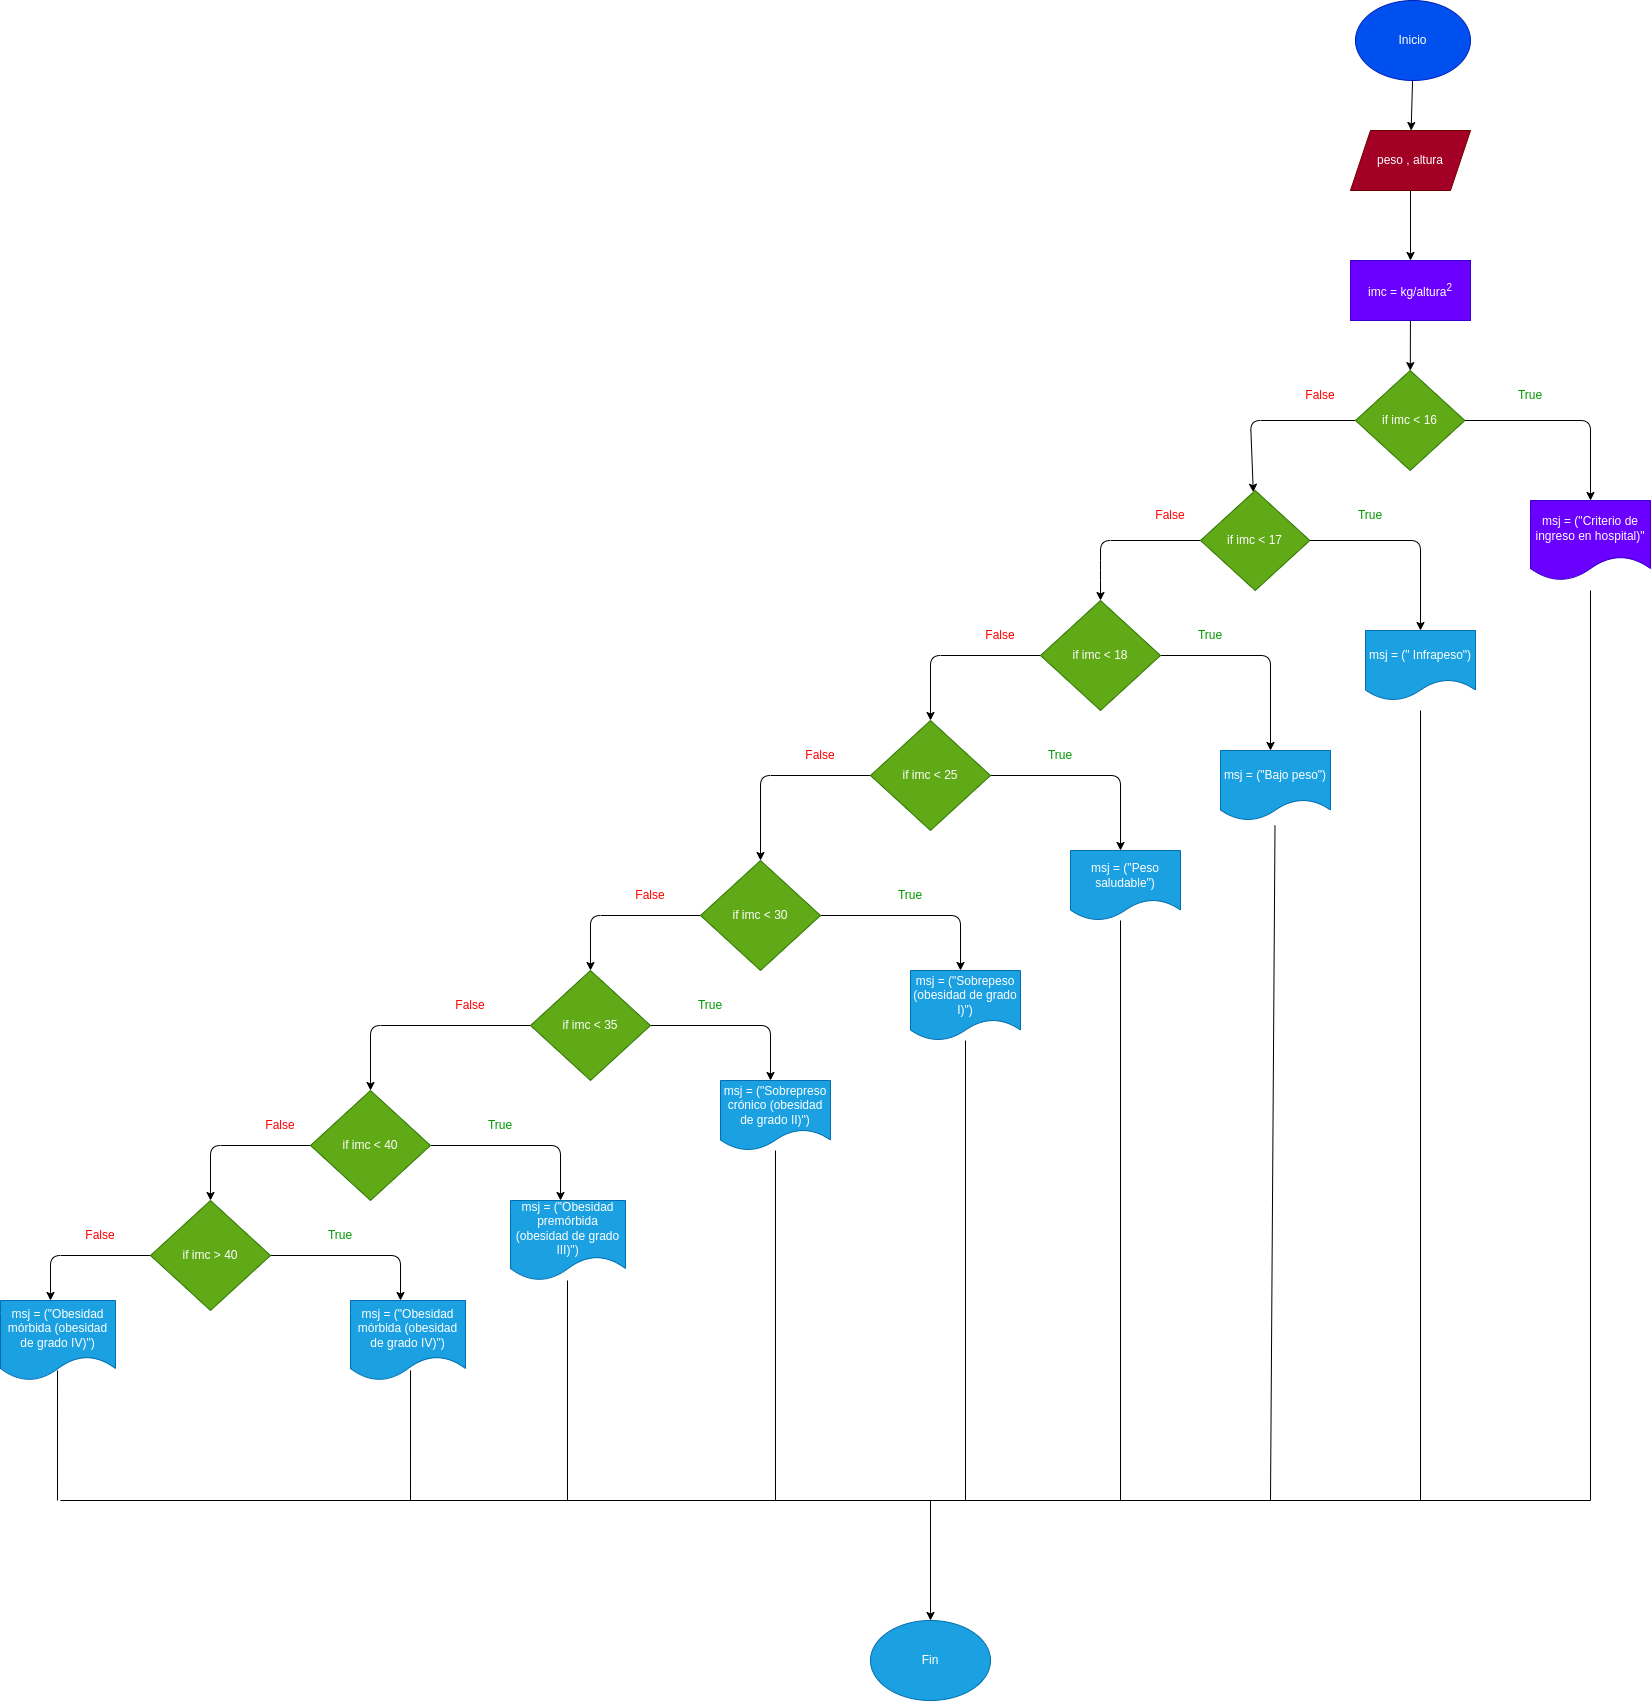

The diagram above was exported from draw.io. Its source (the exported page's mxGraphModel, read from the mxfile embedded in the PNG):
<mxGraphModel dx="935" dy="539" grid="1" gridSize="10" guides="1" tooltips="1" connect="1" arrows="1" fold="1" page="1" pageScale="1" pageWidth="827" pageHeight="1169" math="0" shadow="0">
  <root>
    <mxCell id="0" />
    <mxCell id="1" parent="0" />
    <mxCell id="7" value="" style="edgeStyle=none;html=1;" edge="1" parent="1" source="8" target="10">
      <mxGeometry relative="1" as="geometry" />
    </mxCell>
    <mxCell id="8" value="Inicio" style="ellipse;whiteSpace=wrap;html=1;fillColor=#0050ef;fontColor=#ffffff;strokeColor=#001DBC;" vertex="1" parent="1">
      <mxGeometry x="1565" y="390" width="115" height="80" as="geometry" />
    </mxCell>
    <mxCell id="9" value="" style="edgeStyle=none;html=1;" edge="1" parent="1" source="10" target="12">
      <mxGeometry relative="1" as="geometry" />
    </mxCell>
    <mxCell id="10" value="peso , altura" style="shape=parallelogram;perimeter=parallelogramPerimeter;whiteSpace=wrap;html=1;fixedSize=1;fillColor=#a20025;fontColor=#ffffff;strokeColor=#6F0000;" vertex="1" parent="1">
      <mxGeometry x="1560" y="520" width="120" height="60" as="geometry" />
    </mxCell>
    <mxCell id="11" value="" style="edgeStyle=none;html=1;" edge="1" parent="1" source="12" target="15">
      <mxGeometry relative="1" as="geometry" />
    </mxCell>
    <mxCell id="12" value="imc = kg/altura&lt;sup&gt;2&lt;/sup&gt;" style="whiteSpace=wrap;html=1;fillColor=#6a00ff;fontColor=#ffffff;strokeColor=#3700CC;" vertex="1" parent="1">
      <mxGeometry x="1560" y="650" width="120" height="60" as="geometry" />
    </mxCell>
    <mxCell id="13" value="" style="edgeStyle=none;html=1;" edge="1" parent="1" source="15" target="16">
      <mxGeometry relative="1" as="geometry">
        <Array as="points">
          <mxPoint x="1800" y="810" />
        </Array>
      </mxGeometry>
    </mxCell>
    <mxCell id="14" value="" style="edgeStyle=none;html=1;" edge="1" parent="1" source="15" target="19">
      <mxGeometry relative="1" as="geometry">
        <Array as="points">
          <mxPoint x="1460" y="810" />
        </Array>
      </mxGeometry>
    </mxCell>
    <mxCell id="15" value="if imc &amp;lt; 16" style="rhombus;whiteSpace=wrap;html=1;fillColor=#60a917;fontColor=#ffffff;strokeColor=#2D7600;" vertex="1" parent="1">
      <mxGeometry x="1565" y="760" width="109.37" height="100" as="geometry" />
    </mxCell>
    <mxCell id="16" value="msj = (&quot;Criterio de ingreso en hospital)&quot;" style="shape=document;whiteSpace=wrap;html=1;boundedLbl=1;fillColor=#6a00ff;fontColor=#ffffff;strokeColor=#3700CC;" vertex="1" parent="1">
      <mxGeometry x="1740" y="890" width="120" height="80" as="geometry" />
    </mxCell>
    <mxCell id="17" value="" style="edgeStyle=none;html=1;" edge="1" parent="1" source="19" target="20">
      <mxGeometry relative="1" as="geometry">
        <Array as="points">
          <mxPoint x="1630" y="930" />
        </Array>
      </mxGeometry>
    </mxCell>
    <mxCell id="18" style="edgeStyle=none;html=1;entryX=0.5;entryY=0;entryDx=0;entryDy=0;" edge="1" parent="1" source="19">
      <mxGeometry relative="1" as="geometry">
        <mxPoint x="1310" y="990" as="targetPoint" />
        <Array as="points">
          <mxPoint x="1310" y="930" />
          <mxPoint x="1310" y="960" />
        </Array>
      </mxGeometry>
    </mxCell>
    <mxCell id="19" value="if imc &amp;lt; 17" style="rhombus;whiteSpace=wrap;html=1;fillColor=#60a917;fontColor=#ffffff;strokeColor=#2D7600;" vertex="1" parent="1">
      <mxGeometry x="1410" y="880" width="109.37" height="100" as="geometry" />
    </mxCell>
    <mxCell id="20" value="msj = (&quot; Infrapeso&quot;)" style="shape=document;whiteSpace=wrap;html=1;boundedLbl=1;fillColor=#1ba1e2;fontColor=#ffffff;strokeColor=#006EAF;" vertex="1" parent="1">
      <mxGeometry x="1575" y="1020" width="110.01" height="70" as="geometry" />
    </mxCell>
    <mxCell id="21" style="edgeStyle=none;html=1;fontColor=#FF0000;" edge="1" parent="1" source="23">
      <mxGeometry relative="1" as="geometry">
        <mxPoint x="1480" y="1140" as="targetPoint" />
        <Array as="points">
          <mxPoint x="1480" y="1045" />
        </Array>
      </mxGeometry>
    </mxCell>
    <mxCell id="22" style="edgeStyle=none;html=1;fontColor=#FF0000;" edge="1" parent="1" source="23">
      <mxGeometry relative="1" as="geometry">
        <mxPoint x="1140" y="1110" as="targetPoint" />
        <Array as="points">
          <mxPoint x="1140" y="1045" />
        </Array>
      </mxGeometry>
    </mxCell>
    <mxCell id="23" value="&lt;span style=&quot;font-weight: normal;&quot;&gt;if imc &amp;lt; 18&lt;/span&gt;" style="rhombus;whiteSpace=wrap;html=1;fontStyle=1;fillColor=#60a917;fontColor=#ffffff;strokeColor=#2D7600;" vertex="1" parent="1">
      <mxGeometry x="1250" y="990" width="120" height="110" as="geometry" />
    </mxCell>
    <mxCell id="24" value="&lt;span&gt;True&lt;/span&gt;" style="text;html=1;strokeColor=none;fillColor=none;align=center;verticalAlign=middle;whiteSpace=wrap;rounded=0;fontColor=#009900;fontStyle=0" vertex="1" parent="1">
      <mxGeometry x="1710" y="770" width="60" height="30" as="geometry" />
    </mxCell>
    <mxCell id="25" value="&lt;font color=&quot;#ff0000&quot;&gt;False&lt;/font&gt;" style="text;html=1;strokeColor=none;fillColor=none;align=center;verticalAlign=middle;whiteSpace=wrap;rounded=0;fontColor=#009900;" vertex="1" parent="1">
      <mxGeometry x="1500" y="770" width="60" height="30" as="geometry" />
    </mxCell>
    <mxCell id="26" value="&lt;span&gt;True&lt;/span&gt;" style="text;html=1;strokeColor=none;fillColor=none;align=center;verticalAlign=middle;whiteSpace=wrap;rounded=0;fontColor=#009900;fontStyle=0" vertex="1" parent="1">
      <mxGeometry x="1550" y="890" width="60" height="30" as="geometry" />
    </mxCell>
    <mxCell id="27" value="&lt;font color=&quot;#ff0000&quot;&gt;False&lt;/font&gt;" style="text;html=1;strokeColor=none;fillColor=none;align=center;verticalAlign=middle;whiteSpace=wrap;rounded=0;fontColor=#009900;" vertex="1" parent="1">
      <mxGeometry x="1350" y="890" width="60" height="30" as="geometry" />
    </mxCell>
    <mxCell id="28" value="&lt;span&gt;True&lt;/span&gt;" style="text;html=1;strokeColor=none;fillColor=none;align=center;verticalAlign=middle;whiteSpace=wrap;rounded=0;fontColor=#009900;fontStyle=0" vertex="1" parent="1">
      <mxGeometry x="1390" y="1010" width="60" height="30" as="geometry" />
    </mxCell>
    <mxCell id="29" value="&lt;font color=&quot;#ff0000&quot;&gt;False&lt;/font&gt;" style="text;html=1;strokeColor=none;fillColor=none;align=center;verticalAlign=middle;whiteSpace=wrap;rounded=0;fontColor=#009900;" vertex="1" parent="1">
      <mxGeometry x="1180" y="1010" width="60" height="30" as="geometry" />
    </mxCell>
    <mxCell id="30" value="msj = (&quot;Bajo peso&quot;)" style="shape=document;whiteSpace=wrap;html=1;boundedLbl=1;fillColor=#1ba1e2;fontColor=#ffffff;strokeColor=#006EAF;" vertex="1" parent="1">
      <mxGeometry x="1430" y="1140" width="110.01" height="70" as="geometry" />
    </mxCell>
    <mxCell id="31" style="edgeStyle=none;html=1;fontColor=#FF0000;" edge="1" parent="1" source="33">
      <mxGeometry relative="1" as="geometry">
        <mxPoint x="1330" y="1240" as="targetPoint" />
        <Array as="points">
          <mxPoint x="1330" y="1165" />
        </Array>
      </mxGeometry>
    </mxCell>
    <mxCell id="32" style="edgeStyle=none;html=1;fontColor=#FF0000;" edge="1" parent="1" source="33">
      <mxGeometry relative="1" as="geometry">
        <mxPoint x="970" y="1250" as="targetPoint" />
        <Array as="points">
          <mxPoint x="970" y="1165" />
        </Array>
      </mxGeometry>
    </mxCell>
    <mxCell id="33" value="if imc &amp;lt; 25" style="rhombus;whiteSpace=wrap;html=1;fillColor=#60a917;fontColor=#ffffff;strokeColor=#2D7600;" vertex="1" parent="1">
      <mxGeometry x="1080" y="1110" width="120" height="110" as="geometry" />
    </mxCell>
    <mxCell id="34" value="&lt;span&gt;True&lt;/span&gt;" style="text;html=1;strokeColor=none;fillColor=none;align=center;verticalAlign=middle;whiteSpace=wrap;rounded=0;fontColor=#009900;fontStyle=0" vertex="1" parent="1">
      <mxGeometry x="1240" y="1130" width="60" height="30" as="geometry" />
    </mxCell>
    <mxCell id="35" value="&lt;font color=&quot;#ff0000&quot;&gt;False&lt;/font&gt;" style="text;html=1;strokeColor=none;fillColor=none;align=center;verticalAlign=middle;whiteSpace=wrap;rounded=0;fontColor=#009900;" vertex="1" parent="1">
      <mxGeometry x="1000" y="1130" width="60" height="30" as="geometry" />
    </mxCell>
    <mxCell id="36" value="msj = (&quot;Peso saludable&quot;)" style="shape=document;whiteSpace=wrap;html=1;boundedLbl=1;fillColor=#1ba1e2;fontColor=#ffffff;strokeColor=#006EAF;" vertex="1" parent="1">
      <mxGeometry x="1279.99" y="1240" width="110.01" height="70" as="geometry" />
    </mxCell>
    <mxCell id="37" style="edgeStyle=none;html=1;fontColor=#FF0000;" edge="1" parent="1" source="39">
      <mxGeometry relative="1" as="geometry">
        <mxPoint x="1170" y="1360" as="targetPoint" />
        <Array as="points">
          <mxPoint x="1170" y="1305" />
        </Array>
      </mxGeometry>
    </mxCell>
    <mxCell id="38" style="edgeStyle=none;html=1;fontColor=#FF0000;" edge="1" parent="1" source="39">
      <mxGeometry relative="1" as="geometry">
        <mxPoint x="800" y="1360" as="targetPoint" />
        <Array as="points">
          <mxPoint x="800" y="1305" />
        </Array>
      </mxGeometry>
    </mxCell>
    <mxCell id="39" value="if imc &amp;lt; 30" style="rhombus;whiteSpace=wrap;html=1;fillColor=#60a917;fontColor=#ffffff;strokeColor=#2D7600;" vertex="1" parent="1">
      <mxGeometry x="910" y="1250" width="120" height="110" as="geometry" />
    </mxCell>
    <mxCell id="40" value="&lt;span&gt;True&lt;/span&gt;" style="text;html=1;strokeColor=none;fillColor=none;align=center;verticalAlign=middle;whiteSpace=wrap;rounded=0;fontColor=#009900;fontStyle=0" vertex="1" parent="1">
      <mxGeometry x="1090" y="1270" width="60" height="30" as="geometry" />
    </mxCell>
    <mxCell id="41" value="&lt;font color=&quot;#ff0000&quot;&gt;False&lt;/font&gt;" style="text;html=1;strokeColor=none;fillColor=none;align=center;verticalAlign=middle;whiteSpace=wrap;rounded=0;fontColor=#009900;" vertex="1" parent="1">
      <mxGeometry x="830" y="1270" width="60" height="30" as="geometry" />
    </mxCell>
    <mxCell id="42" value="msj = (&quot;Sobrepeso (obesidad de grado I)&quot;)" style="shape=document;whiteSpace=wrap;html=1;boundedLbl=1;fillColor=#1ba1e2;fontColor=#ffffff;strokeColor=#006EAF;" vertex="1" parent="1">
      <mxGeometry x="1120" y="1360" width="110.01" height="70" as="geometry" />
    </mxCell>
    <mxCell id="43" style="edgeStyle=none;html=1;fontColor=#FF0000;" edge="1" parent="1" source="45">
      <mxGeometry relative="1" as="geometry">
        <mxPoint x="980" y="1470" as="targetPoint" />
        <Array as="points">
          <mxPoint x="980" y="1415" />
        </Array>
      </mxGeometry>
    </mxCell>
    <mxCell id="44" style="edgeStyle=none;html=1;fontColor=#FF0000;entryX=0.5;entryY=0;entryDx=0;entryDy=0;" edge="1" parent="1" source="45" target="49">
      <mxGeometry relative="1" as="geometry">
        <mxPoint x="580" y="1490" as="targetPoint" />
        <Array as="points">
          <mxPoint x="580" y="1415" />
        </Array>
      </mxGeometry>
    </mxCell>
    <mxCell id="45" value="if imc &amp;lt; 35" style="rhombus;whiteSpace=wrap;html=1;fillColor=#60a917;fontColor=#ffffff;strokeColor=#2D7600;" vertex="1" parent="1">
      <mxGeometry x="740" y="1360" width="120" height="110" as="geometry" />
    </mxCell>
    <mxCell id="46" value="msj = (&quot;Sobrepreso crónico (obesidad de grado II)&quot;)" style="shape=document;whiteSpace=wrap;html=1;boundedLbl=1;fillColor=#1ba1e2;fontColor=#ffffff;strokeColor=#006EAF;" vertex="1" parent="1">
      <mxGeometry x="930" y="1470" width="110.01" height="70" as="geometry" />
    </mxCell>
    <mxCell id="47" style="edgeStyle=none;html=1;fontColor=#FF0000;" edge="1" parent="1" source="49">
      <mxGeometry relative="1" as="geometry">
        <mxPoint x="770" y="1590" as="targetPoint" />
        <Array as="points">
          <mxPoint x="770" y="1535" />
        </Array>
      </mxGeometry>
    </mxCell>
    <mxCell id="48" style="edgeStyle=none;html=1;fontColor=#FF0000;" edge="1" parent="1" source="49">
      <mxGeometry relative="1" as="geometry">
        <mxPoint x="420" y="1590" as="targetPoint" />
        <Array as="points">
          <mxPoint x="420" y="1535" />
        </Array>
      </mxGeometry>
    </mxCell>
    <mxCell id="49" value="if imc &amp;lt; 40" style="rhombus;whiteSpace=wrap;html=1;fillColor=#60a917;fontColor=#ffffff;strokeColor=#2D7600;" vertex="1" parent="1">
      <mxGeometry x="520" y="1480" width="120" height="110" as="geometry" />
    </mxCell>
    <mxCell id="50" value="msj = (&quot;Obesidad premórbida (obesidad de grado III)&quot;)" style="shape=document;whiteSpace=wrap;html=1;boundedLbl=1;fillColor=#1ba1e2;fontColor=#ffffff;strokeColor=#006EAF;" vertex="1" parent="1">
      <mxGeometry x="720" y="1590" width="115" height="80" as="geometry" />
    </mxCell>
    <mxCell id="51" style="edgeStyle=none;html=1;fontColor=#FF0000;" edge="1" parent="1" source="53">
      <mxGeometry relative="1" as="geometry">
        <mxPoint x="610" y="1690" as="targetPoint" />
        <Array as="points">
          <mxPoint x="610" y="1645" />
        </Array>
      </mxGeometry>
    </mxCell>
    <mxCell id="52" style="edgeStyle=none;html=1;fontColor=#FF0000;" edge="1" parent="1" source="53">
      <mxGeometry relative="1" as="geometry">
        <mxPoint x="260" y="1690" as="targetPoint" />
        <Array as="points">
          <mxPoint x="260" y="1645" />
        </Array>
      </mxGeometry>
    </mxCell>
    <mxCell id="53" value="if imc &amp;gt; 40" style="rhombus;whiteSpace=wrap;html=1;fillColor=#60a917;fontColor=#ffffff;strokeColor=#2D7600;" vertex="1" parent="1">
      <mxGeometry x="360" y="1590" width="120" height="110" as="geometry" />
    </mxCell>
    <mxCell id="54" value="msj = (&quot;Obesidad mórbida (obesidad de grado IV)&quot;)" style="shape=document;whiteSpace=wrap;html=1;boundedLbl=1;fillColor=#1ba1e2;fontColor=#ffffff;strokeColor=#006EAF;" vertex="1" parent="1">
      <mxGeometry x="560" y="1690" width="115" height="80" as="geometry" />
    </mxCell>
    <mxCell id="55" value="" style="endArrow=none;html=1;fontColor=#FF0000;entryX=0.522;entryY=0.875;entryDx=0;entryDy=0;entryPerimeter=0;" edge="1" parent="1" target="54">
      <mxGeometry width="50" height="50" relative="1" as="geometry">
        <mxPoint x="620" y="1890" as="sourcePoint" />
        <mxPoint x="620" y="1840" as="targetPoint" />
      </mxGeometry>
    </mxCell>
    <mxCell id="56" value="" style="endArrow=none;html=1;fontColor=#FF0000;" edge="1" parent="1">
      <mxGeometry width="50" height="50" relative="1" as="geometry">
        <mxPoint x="777" y="1890" as="sourcePoint" />
        <mxPoint x="777" y="1670" as="targetPoint" />
      </mxGeometry>
    </mxCell>
    <mxCell id="57" value="" style="endArrow=none;html=1;fontColor=#FF0000;" edge="1" parent="1" target="46">
      <mxGeometry width="50" height="50" relative="1" as="geometry">
        <mxPoint x="985" y="1890" as="sourcePoint" />
        <mxPoint x="984.51" y="1590" as="targetPoint" />
      </mxGeometry>
    </mxCell>
    <mxCell id="58" value="" style="endArrow=none;html=1;fontColor=#FF0000;" edge="1" parent="1" target="42">
      <mxGeometry width="50" height="50" relative="1" as="geometry">
        <mxPoint x="1175" y="1890" as="sourcePoint" />
        <mxPoint x="1170" y="1610" as="targetPoint" />
      </mxGeometry>
    </mxCell>
    <mxCell id="59" value="" style="endArrow=none;html=1;fontColor=#FF0000;" edge="1" parent="1">
      <mxGeometry width="50" height="50" relative="1" as="geometry">
        <mxPoint x="1330" y="1890" as="sourcePoint" />
        <mxPoint x="1330" y="1310" as="targetPoint" />
      </mxGeometry>
    </mxCell>
    <mxCell id="60" value="" style="endArrow=none;html=1;fontColor=#FF0000;" edge="1" parent="1">
      <mxGeometry width="50" height="50" relative="1" as="geometry">
        <mxPoint x="1480" y="1890" as="sourcePoint" />
        <mxPoint x="1484.5" y="1215" as="targetPoint" />
      </mxGeometry>
    </mxCell>
    <mxCell id="61" value="" style="endArrow=none;html=1;fontColor=#FF0000;" edge="1" parent="1">
      <mxGeometry width="50" height="50" relative="1" as="geometry">
        <mxPoint x="1630" y="1890" as="sourcePoint" />
        <mxPoint x="1630" y="1100" as="targetPoint" />
      </mxGeometry>
    </mxCell>
    <mxCell id="62" value="" style="endArrow=none;html=1;fontColor=#FF0000;" edge="1" parent="1">
      <mxGeometry width="50" height="50" relative="1" as="geometry">
        <mxPoint x="1800" y="1890" as="sourcePoint" />
        <mxPoint x="1800" y="980" as="targetPoint" />
      </mxGeometry>
    </mxCell>
    <mxCell id="63" value="&lt;span&gt;True&lt;/span&gt;" style="text;html=1;strokeColor=none;fillColor=none;align=center;verticalAlign=middle;whiteSpace=wrap;rounded=0;fontColor=#009900;fontStyle=0" vertex="1" parent="1">
      <mxGeometry x="890" y="1380" width="60" height="30" as="geometry" />
    </mxCell>
    <mxCell id="64" value="&lt;font color=&quot;#ff0000&quot;&gt;False&lt;/font&gt;" style="text;html=1;strokeColor=none;fillColor=none;align=center;verticalAlign=middle;whiteSpace=wrap;rounded=0;fontColor=#009900;" vertex="1" parent="1">
      <mxGeometry x="650" y="1380" width="60" height="30" as="geometry" />
    </mxCell>
    <mxCell id="65" value="&lt;span&gt;True&lt;/span&gt;" style="text;html=1;strokeColor=none;fillColor=none;align=center;verticalAlign=middle;whiteSpace=wrap;rounded=0;fontColor=#009900;fontStyle=0" vertex="1" parent="1">
      <mxGeometry x="680" y="1500" width="60" height="30" as="geometry" />
    </mxCell>
    <mxCell id="66" value="&lt;font color=&quot;#ff0000&quot;&gt;False&lt;/font&gt;" style="text;html=1;strokeColor=none;fillColor=none;align=center;verticalAlign=middle;whiteSpace=wrap;rounded=0;fontColor=#009900;" vertex="1" parent="1">
      <mxGeometry x="460" y="1500" width="60" height="30" as="geometry" />
    </mxCell>
    <mxCell id="67" value="&lt;span&gt;True&lt;/span&gt;" style="text;html=1;strokeColor=none;fillColor=none;align=center;verticalAlign=middle;whiteSpace=wrap;rounded=0;fontColor=#009900;fontStyle=0" vertex="1" parent="1">
      <mxGeometry x="520" y="1610" width="60" height="30" as="geometry" />
    </mxCell>
    <mxCell id="68" value="&lt;font color=&quot;#ff0000&quot;&gt;False&lt;/font&gt;" style="text;html=1;strokeColor=none;fillColor=none;align=center;verticalAlign=middle;whiteSpace=wrap;rounded=0;fontColor=#009900;" vertex="1" parent="1">
      <mxGeometry x="280" y="1610" width="60" height="30" as="geometry" />
    </mxCell>
    <mxCell id="69" value="msj = (&quot;Obesidad mórbida (obesidad de grado IV)&quot;)" style="shape=document;whiteSpace=wrap;html=1;boundedLbl=1;fillColor=#1ba1e2;fontColor=#ffffff;strokeColor=#006EAF;" vertex="1" parent="1">
      <mxGeometry x="210" y="1690" width="115" height="80" as="geometry" />
    </mxCell>
    <mxCell id="70" value="" style="endArrow=none;html=1;fontColor=#FF0000;entryX=0.522;entryY=0.875;entryDx=0;entryDy=0;entryPerimeter=0;" edge="1" parent="1">
      <mxGeometry width="50" height="50" relative="1" as="geometry">
        <mxPoint x="267" y="1890" as="sourcePoint" />
        <mxPoint x="267.03" y="1760" as="targetPoint" />
      </mxGeometry>
    </mxCell>
    <mxCell id="71" value="" style="endArrow=none;html=1;fontColor=#FF0000;" edge="1" parent="1">
      <mxGeometry width="50" height="50" relative="1" as="geometry">
        <mxPoint x="270" y="1890" as="sourcePoint" />
        <mxPoint x="1800" y="1890" as="targetPoint" />
      </mxGeometry>
    </mxCell>
    <mxCell id="72" value="" style="endArrow=classic;html=1;fontColor=#FF0000;" edge="1" parent="1">
      <mxGeometry width="50" height="50" relative="1" as="geometry">
        <mxPoint x="1140" y="1890" as="sourcePoint" />
        <mxPoint x="1140" y="2010" as="targetPoint" />
      </mxGeometry>
    </mxCell>
    <mxCell id="73" value="&lt;font color=&quot;#ffffff&quot;&gt;Fin&lt;br&gt;&lt;/font&gt;" style="ellipse;whiteSpace=wrap;html=1;fontColor=#ffffff;fillColor=#1ba1e2;strokeColor=#006EAF;" vertex="1" parent="1">
      <mxGeometry x="1080" y="2010" width="120" height="80" as="geometry" />
    </mxCell>
  </root>
</mxGraphModel>